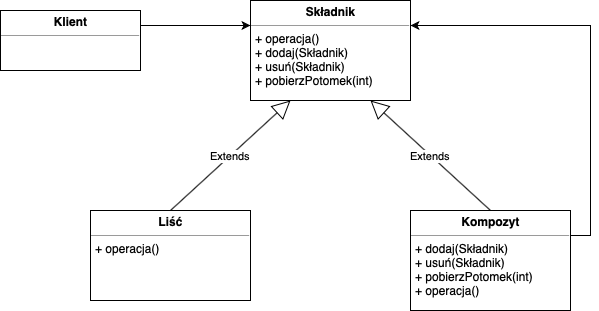

The diagram above was exported from draw.io. Its source (the exported page's mxGraphModel, read from the mxfile embedded in the PNG):
<mxGraphModel dx="932" dy="600" grid="1" gridSize="10" guides="1" tooltips="1" connect="1" arrows="1" fold="1" page="1" pageScale="1" pageWidth="827" pageHeight="1169" math="0" shadow="0">
  <root>
    <mxCell id="0" />
    <mxCell id="1" parent="0" />
    <mxCell id="vDrA_q57f5jJ-vlROJVy-7" style="rounded=0;orthogonalLoop=1;jettySize=auto;html=1;exitX=1;exitY=0.25;exitDx=0;exitDy=0;entryX=0;entryY=0.25;entryDx=0;entryDy=0;" edge="1" parent="1" source="vDrA_q57f5jJ-vlROJVy-2" target="vDrA_q57f5jJ-vlROJVy-3">
      <mxGeometry relative="1" as="geometry" />
    </mxCell>
    <mxCell id="vDrA_q57f5jJ-vlROJVy-2" value="&lt;p style=&quot;margin: 0px ; margin-top: 4px ; text-align: center&quot;&gt;&lt;b&gt;Klient&lt;/b&gt;&lt;/p&gt;&lt;hr size=&quot;1&quot;&gt;&lt;div style=&quot;height: 2px&quot;&gt;&lt;/div&gt;" style="verticalAlign=top;align=left;overflow=fill;fontSize=12;fontFamily=Helvetica;html=1;" vertex="1" parent="1">
      <mxGeometry x="20" y="30" width="140" height="60" as="geometry" />
    </mxCell>
    <mxCell id="vDrA_q57f5jJ-vlROJVy-3" value="&lt;p style=&quot;margin: 0px ; margin-top: 4px ; text-align: center&quot;&gt;&lt;b&gt;Składnik&lt;/b&gt;&lt;/p&gt;&lt;hr size=&quot;1&quot;&gt;&lt;p style=&quot;margin: 0px ; margin-left: 4px&quot;&gt;&lt;/p&gt;&lt;p style=&quot;margin: 0px ; margin-left: 4px&quot;&gt;+ operacja()&lt;/p&gt;&lt;p style=&quot;margin: 0px ; margin-left: 4px&quot;&gt;+ dodaj(Składnik)&lt;/p&gt;&lt;p style=&quot;margin: 0px ; margin-left: 4px&quot;&gt;+ usuń(Składnik)&lt;/p&gt;&lt;p style=&quot;margin: 0px ; margin-left: 4px&quot;&gt;+ pobierzPotomek(int)&lt;/p&gt;" style="verticalAlign=top;align=left;overflow=fill;fontSize=12;fontFamily=Helvetica;html=1;" vertex="1" parent="1">
      <mxGeometry x="270" y="20" width="160" height="100" as="geometry" />
    </mxCell>
    <mxCell id="vDrA_q57f5jJ-vlROJVy-4" value="&lt;p style=&quot;margin: 0px ; margin-top: 4px ; text-align: center&quot;&gt;&lt;b&gt;Liść&lt;/b&gt;&lt;/p&gt;&lt;hr size=&quot;1&quot;&gt;&lt;p style=&quot;margin: 0px ; margin-left: 4px&quot;&gt;&lt;/p&gt;&lt;p style=&quot;margin: 0px ; margin-left: 4px&quot;&gt;+ operacja()&lt;/p&gt;" style="verticalAlign=top;align=left;overflow=fill;fontSize=12;fontFamily=Helvetica;html=1;" vertex="1" parent="1">
      <mxGeometry x="110" y="230" width="160" height="90" as="geometry" />
    </mxCell>
    <mxCell id="vDrA_q57f5jJ-vlROJVy-6" style="edgeStyle=orthogonalEdgeStyle;rounded=0;orthogonalLoop=1;jettySize=auto;html=1;exitX=1;exitY=0.25;exitDx=0;exitDy=0;entryX=1;entryY=0.25;entryDx=0;entryDy=0;" edge="1" parent="1" source="vDrA_q57f5jJ-vlROJVy-5" target="vDrA_q57f5jJ-vlROJVy-3">
      <mxGeometry relative="1" as="geometry" />
    </mxCell>
    <mxCell id="vDrA_q57f5jJ-vlROJVy-5" value="&lt;p style=&quot;margin: 0px ; margin-top: 4px ; text-align: center&quot;&gt;&lt;b&gt;Kompozyt&lt;/b&gt;&lt;/p&gt;&lt;hr size=&quot;1&quot;&gt;&lt;p style=&quot;margin: 0px ; margin-left: 4px&quot;&gt;&lt;/p&gt;&lt;p style=&quot;margin: 0px ; margin-left: 4px&quot;&gt;+ dodaj(Składnik)&lt;/p&gt;&lt;p style=&quot;margin: 0px ; margin-left: 4px&quot;&gt;+ usuń(Składnik)&lt;/p&gt;&lt;p style=&quot;margin: 0px ; margin-left: 4px&quot;&gt;+ pobierzPotomek(int)&lt;/p&gt;&lt;p style=&quot;margin: 0px ; margin-left: 4px&quot;&gt;+ operacja()&lt;/p&gt;" style="verticalAlign=top;align=left;overflow=fill;fontSize=12;fontFamily=Helvetica;html=1;" vertex="1" parent="1">
      <mxGeometry x="430" y="230" width="160" height="100" as="geometry" />
    </mxCell>
    <mxCell id="vDrA_q57f5jJ-vlROJVy-9" value="Extends" style="endArrow=block;endSize=16;endFill=0;html=1;entryX=0.25;entryY=1;entryDx=0;entryDy=0;exitX=0.5;exitY=0;exitDx=0;exitDy=0;" edge="1" parent="1" source="vDrA_q57f5jJ-vlROJVy-4" target="vDrA_q57f5jJ-vlROJVy-3">
      <mxGeometry width="160" relative="1" as="geometry">
        <mxPoint x="20" y="350" as="sourcePoint" />
        <mxPoint x="180" y="350" as="targetPoint" />
      </mxGeometry>
    </mxCell>
    <mxCell id="vDrA_q57f5jJ-vlROJVy-10" value="Extends" style="endArrow=block;endSize=16;endFill=0;html=1;exitX=0.5;exitY=0;exitDx=0;exitDy=0;entryX=0.75;entryY=1;entryDx=0;entryDy=0;" edge="1" parent="1" source="vDrA_q57f5jJ-vlROJVy-5" target="vDrA_q57f5jJ-vlROJVy-3">
      <mxGeometry width="160" relative="1" as="geometry">
        <mxPoint x="20" y="350" as="sourcePoint" />
        <mxPoint x="180" y="350" as="targetPoint" />
      </mxGeometry>
    </mxCell>
  </root>
</mxGraphModel>